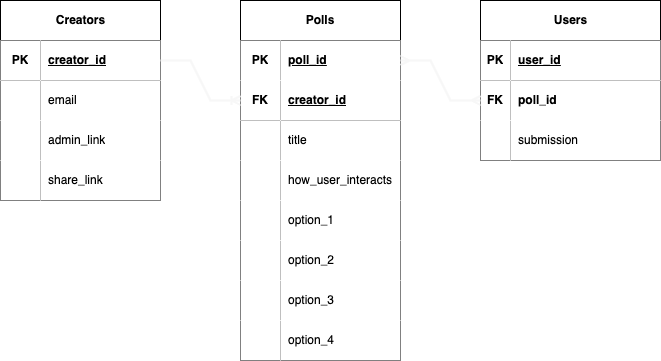

The diagram above was exported from draw.io. Its source (the exported page's mxGraphModel, read from the mxfile embedded in the PNG):
<mxGraphModel dx="1266" dy="685" grid="1" gridSize="10" guides="1" tooltips="1" connect="1" arrows="1" fold="1" page="1" pageScale="1" pageWidth="850" pageHeight="1100" math="0" shadow="0" extFonts="Permanent Marker^https://fonts.googleapis.com/css?family=Permanent+Marker">
  <root>
    <mxCell id="0" />
    <mxCell id="1" parent="0" />
    <mxCell id="Z-Fvum5USH-SWFJ64lb9-14" value="Polls&lt;span style=&quot;white-space: pre;&quot;&gt;&#09;&lt;/span&gt;" style="shape=table;startSize=40;container=1;collapsible=1;childLayout=tableLayout;fixedRows=1;rowLines=0;fontStyle=1;align=center;resizeLast=1;html=1;whiteSpace=wrap;" parent="1" vertex="1">
      <mxGeometry x="320" y="80" width="160" height="360" as="geometry" />
    </mxCell>
    <mxCell id="Z-Fvum5USH-SWFJ64lb9-15" value="" style="shape=tableRow;horizontal=0;startSize=0;swimlaneHead=0;swimlaneBody=0;fillColor=none;collapsible=0;dropTarget=0;points=[[0,0.5],[1,0.5]];portConstraint=eastwest;top=0;left=0;right=0;bottom=0;html=1;" parent="Z-Fvum5USH-SWFJ64lb9-14" vertex="1">
      <mxGeometry y="40" width="160" height="40" as="geometry" />
    </mxCell>
    <mxCell id="Z-Fvum5USH-SWFJ64lb9-16" value="PK" style="shape=partialRectangle;connectable=0;top=0;left=0;bottom=0;right=0;fontStyle=1;overflow=hidden;html=1;whiteSpace=wrap;" parent="Z-Fvum5USH-SWFJ64lb9-15" vertex="1">
      <mxGeometry width="40" height="40" as="geometry">
        <mxRectangle width="40" height="40" as="alternateBounds" />
      </mxGeometry>
    </mxCell>
    <mxCell id="Z-Fvum5USH-SWFJ64lb9-17" value="poll_id" style="shape=partialRectangle;connectable=0;top=0;left=0;bottom=0;right=0;align=left;spacingLeft=6;fontStyle=5;overflow=hidden;html=1;whiteSpace=wrap;" parent="Z-Fvum5USH-SWFJ64lb9-15" vertex="1">
      <mxGeometry x="40" width="120" height="40" as="geometry">
        <mxRectangle width="120" height="40" as="alternateBounds" />
      </mxGeometry>
    </mxCell>
    <mxCell id="Z-Fvum5USH-SWFJ64lb9-18" value="" style="shape=tableRow;horizontal=0;startSize=0;swimlaneHead=0;swimlaneBody=0;fillColor=none;collapsible=0;dropTarget=0;points=[[0,0.5],[1,0.5]];portConstraint=eastwest;top=0;left=0;right=0;bottom=1;html=1;" parent="Z-Fvum5USH-SWFJ64lb9-14" vertex="1">
      <mxGeometry y="80" width="160" height="40" as="geometry" />
    </mxCell>
    <mxCell id="Z-Fvum5USH-SWFJ64lb9-19" value="FK" style="shape=partialRectangle;connectable=0;top=0;left=0;bottom=0;right=0;fontStyle=1;overflow=hidden;html=1;whiteSpace=wrap;" parent="Z-Fvum5USH-SWFJ64lb9-18" vertex="1">
      <mxGeometry width="40" height="40" as="geometry">
        <mxRectangle width="40" height="40" as="alternateBounds" />
      </mxGeometry>
    </mxCell>
    <mxCell id="Z-Fvum5USH-SWFJ64lb9-20" value="creator_id" style="shape=partialRectangle;connectable=0;top=0;left=0;bottom=0;right=0;align=left;spacingLeft=6;fontStyle=5;overflow=hidden;html=1;whiteSpace=wrap;" parent="Z-Fvum5USH-SWFJ64lb9-18" vertex="1">
      <mxGeometry x="40" width="120" height="40" as="geometry">
        <mxRectangle width="120" height="40" as="alternateBounds" />
      </mxGeometry>
    </mxCell>
    <mxCell id="Z-Fvum5USH-SWFJ64lb9-21" value="" style="shape=tableRow;horizontal=0;startSize=0;swimlaneHead=0;swimlaneBody=0;fillColor=none;collapsible=0;dropTarget=0;points=[[0,0.5],[1,0.5]];portConstraint=eastwest;top=0;left=0;right=0;bottom=0;html=1;" parent="Z-Fvum5USH-SWFJ64lb9-14" vertex="1">
      <mxGeometry y="120" width="160" height="40" as="geometry" />
    </mxCell>
    <mxCell id="Z-Fvum5USH-SWFJ64lb9-22" value="" style="shape=partialRectangle;connectable=0;top=0;left=0;bottom=0;right=0;editable=1;overflow=hidden;html=1;whiteSpace=wrap;" parent="Z-Fvum5USH-SWFJ64lb9-21" vertex="1">
      <mxGeometry width="40" height="40" as="geometry">
        <mxRectangle width="40" height="40" as="alternateBounds" />
      </mxGeometry>
    </mxCell>
    <mxCell id="Z-Fvum5USH-SWFJ64lb9-23" value="title" style="shape=partialRectangle;connectable=0;top=0;left=0;bottom=0;right=0;align=left;spacingLeft=6;overflow=hidden;html=1;whiteSpace=wrap;" parent="Z-Fvum5USH-SWFJ64lb9-21" vertex="1">
      <mxGeometry x="40" width="120" height="40" as="geometry">
        <mxRectangle width="120" height="40" as="alternateBounds" />
      </mxGeometry>
    </mxCell>
    <mxCell id="Z-Fvum5USH-SWFJ64lb9-24" value="" style="shape=tableRow;horizontal=0;startSize=0;swimlaneHead=0;swimlaneBody=0;fillColor=none;collapsible=0;dropTarget=0;points=[[0,0.5],[1,0.5]];portConstraint=eastwest;top=0;left=0;right=0;bottom=0;html=1;" parent="Z-Fvum5USH-SWFJ64lb9-14" vertex="1">
      <mxGeometry y="160" width="160" height="40" as="geometry" />
    </mxCell>
    <mxCell id="Z-Fvum5USH-SWFJ64lb9-25" value="" style="shape=partialRectangle;connectable=0;top=0;left=0;bottom=0;right=0;editable=1;overflow=hidden;html=1;whiteSpace=wrap;" parent="Z-Fvum5USH-SWFJ64lb9-24" vertex="1">
      <mxGeometry width="40" height="40" as="geometry">
        <mxRectangle width="40" height="40" as="alternateBounds" />
      </mxGeometry>
    </mxCell>
    <mxCell id="Z-Fvum5USH-SWFJ64lb9-26" value="how_user_interacts" style="shape=partialRectangle;connectable=0;top=0;left=0;bottom=0;right=0;align=left;spacingLeft=6;overflow=hidden;html=1;whiteSpace=wrap;" parent="Z-Fvum5USH-SWFJ64lb9-24" vertex="1">
      <mxGeometry x="40" width="120" height="40" as="geometry">
        <mxRectangle width="120" height="40" as="alternateBounds" />
      </mxGeometry>
    </mxCell>
    <mxCell id="Z-Fvum5USH-SWFJ64lb9-78" value="" style="shape=tableRow;horizontal=0;startSize=0;swimlaneHead=0;swimlaneBody=0;fillColor=none;collapsible=0;dropTarget=0;points=[[0,0.5],[1,0.5]];portConstraint=eastwest;top=0;left=0;right=0;bottom=0;html=1;" parent="Z-Fvum5USH-SWFJ64lb9-14" vertex="1">
      <mxGeometry y="200" width="160" height="40" as="geometry" />
    </mxCell>
    <mxCell id="Z-Fvum5USH-SWFJ64lb9-79" value="" style="shape=partialRectangle;connectable=0;top=0;left=0;bottom=0;right=0;editable=1;overflow=hidden;html=1;whiteSpace=wrap;" parent="Z-Fvum5USH-SWFJ64lb9-78" vertex="1">
      <mxGeometry width="40" height="40" as="geometry">
        <mxRectangle width="40" height="40" as="alternateBounds" />
      </mxGeometry>
    </mxCell>
    <mxCell id="Z-Fvum5USH-SWFJ64lb9-80" value="option_1" style="shape=partialRectangle;connectable=0;top=0;left=0;bottom=0;right=0;align=left;spacingLeft=6;overflow=hidden;html=1;whiteSpace=wrap;" parent="Z-Fvum5USH-SWFJ64lb9-78" vertex="1">
      <mxGeometry x="40" width="120" height="40" as="geometry">
        <mxRectangle width="120" height="40" as="alternateBounds" />
      </mxGeometry>
    </mxCell>
    <mxCell id="Z-Fvum5USH-SWFJ64lb9-81" value="" style="shape=tableRow;horizontal=0;startSize=0;swimlaneHead=0;swimlaneBody=0;fillColor=none;collapsible=0;dropTarget=0;points=[[0,0.5],[1,0.5]];portConstraint=eastwest;top=0;left=0;right=0;bottom=0;html=1;" parent="Z-Fvum5USH-SWFJ64lb9-14" vertex="1">
      <mxGeometry y="240" width="160" height="40" as="geometry" />
    </mxCell>
    <mxCell id="Z-Fvum5USH-SWFJ64lb9-82" value="" style="shape=partialRectangle;connectable=0;top=0;left=0;bottom=0;right=0;editable=1;overflow=hidden;html=1;whiteSpace=wrap;" parent="Z-Fvum5USH-SWFJ64lb9-81" vertex="1">
      <mxGeometry width="40" height="40" as="geometry">
        <mxRectangle width="40" height="40" as="alternateBounds" />
      </mxGeometry>
    </mxCell>
    <mxCell id="Z-Fvum5USH-SWFJ64lb9-83" value="option_2" style="shape=partialRectangle;connectable=0;top=0;left=0;bottom=0;right=0;align=left;spacingLeft=6;overflow=hidden;html=1;whiteSpace=wrap;" parent="Z-Fvum5USH-SWFJ64lb9-81" vertex="1">
      <mxGeometry x="40" width="120" height="40" as="geometry">
        <mxRectangle width="120" height="40" as="alternateBounds" />
      </mxGeometry>
    </mxCell>
    <mxCell id="Z-Fvum5USH-SWFJ64lb9-84" value="" style="shape=tableRow;horizontal=0;startSize=0;swimlaneHead=0;swimlaneBody=0;fillColor=none;collapsible=0;dropTarget=0;points=[[0,0.5],[1,0.5]];portConstraint=eastwest;top=0;left=0;right=0;bottom=0;html=1;" parent="Z-Fvum5USH-SWFJ64lb9-14" vertex="1">
      <mxGeometry y="280" width="160" height="40" as="geometry" />
    </mxCell>
    <mxCell id="Z-Fvum5USH-SWFJ64lb9-85" value="" style="shape=partialRectangle;connectable=0;top=0;left=0;bottom=0;right=0;editable=1;overflow=hidden;html=1;whiteSpace=wrap;" parent="Z-Fvum5USH-SWFJ64lb9-84" vertex="1">
      <mxGeometry width="40" height="40" as="geometry">
        <mxRectangle width="40" height="40" as="alternateBounds" />
      </mxGeometry>
    </mxCell>
    <mxCell id="Z-Fvum5USH-SWFJ64lb9-86" value="option_3" style="shape=partialRectangle;connectable=0;top=0;left=0;bottom=0;right=0;align=left;spacingLeft=6;overflow=hidden;html=1;whiteSpace=wrap;" parent="Z-Fvum5USH-SWFJ64lb9-84" vertex="1">
      <mxGeometry x="40" width="120" height="40" as="geometry">
        <mxRectangle width="120" height="40" as="alternateBounds" />
      </mxGeometry>
    </mxCell>
    <mxCell id="Z-Fvum5USH-SWFJ64lb9-87" value="" style="shape=tableRow;horizontal=0;startSize=0;swimlaneHead=0;swimlaneBody=0;fillColor=none;collapsible=0;dropTarget=0;points=[[0,0.5],[1,0.5]];portConstraint=eastwest;top=0;left=0;right=0;bottom=0;html=1;" parent="Z-Fvum5USH-SWFJ64lb9-14" vertex="1">
      <mxGeometry y="320" width="160" height="40" as="geometry" />
    </mxCell>
    <mxCell id="Z-Fvum5USH-SWFJ64lb9-88" value="" style="shape=partialRectangle;connectable=0;top=0;left=0;bottom=0;right=0;editable=1;overflow=hidden;html=1;whiteSpace=wrap;" parent="Z-Fvum5USH-SWFJ64lb9-87" vertex="1">
      <mxGeometry width="40" height="40" as="geometry">
        <mxRectangle width="40" height="40" as="alternateBounds" />
      </mxGeometry>
    </mxCell>
    <mxCell id="Z-Fvum5USH-SWFJ64lb9-89" value="option_4" style="shape=partialRectangle;connectable=0;top=0;left=0;bottom=0;right=0;align=left;spacingLeft=6;overflow=hidden;html=1;whiteSpace=wrap;" parent="Z-Fvum5USH-SWFJ64lb9-87" vertex="1">
      <mxGeometry x="40" width="120" height="40" as="geometry">
        <mxRectangle width="120" height="40" as="alternateBounds" />
      </mxGeometry>
    </mxCell>
    <mxCell id="Z-Fvum5USH-SWFJ64lb9-40" value="Users" style="shape=table;startSize=40;container=1;collapsible=1;childLayout=tableLayout;fixedRows=1;rowLines=0;fontStyle=1;align=center;resizeLast=1;html=1;" parent="1" vertex="1">
      <mxGeometry x="560" y="80" width="180" height="160" as="geometry" />
    </mxCell>
    <mxCell id="Z-Fvum5USH-SWFJ64lb9-41" value="" style="shape=tableRow;horizontal=0;startSize=0;swimlaneHead=0;swimlaneBody=0;fillColor=none;collapsible=0;dropTarget=0;points=[[0,0.5],[1,0.5]];portConstraint=eastwest;top=0;left=0;right=0;bottom=1;" parent="Z-Fvum5USH-SWFJ64lb9-40" vertex="1">
      <mxGeometry y="40" width="180" height="40" as="geometry" />
    </mxCell>
    <mxCell id="Z-Fvum5USH-SWFJ64lb9-42" value="PK" style="shape=partialRectangle;connectable=0;top=0;left=0;bottom=0;right=0;fontStyle=1;overflow=hidden;whiteSpace=wrap;html=1;" parent="Z-Fvum5USH-SWFJ64lb9-41" vertex="1">
      <mxGeometry width="30" height="40" as="geometry">
        <mxRectangle width="30" height="40" as="alternateBounds" />
      </mxGeometry>
    </mxCell>
    <mxCell id="Z-Fvum5USH-SWFJ64lb9-43" value="user_id" style="shape=partialRectangle;connectable=0;top=0;left=0;bottom=0;right=0;align=left;spacingLeft=6;fontStyle=5;overflow=hidden;whiteSpace=wrap;html=1;" parent="Z-Fvum5USH-SWFJ64lb9-41" vertex="1">
      <mxGeometry x="30" width="150" height="40" as="geometry">
        <mxRectangle width="150" height="40" as="alternateBounds" />
      </mxGeometry>
    </mxCell>
    <mxCell id="Z-Fvum5USH-SWFJ64lb9-44" value="" style="shape=tableRow;horizontal=0;startSize=0;swimlaneHead=0;swimlaneBody=0;fillColor=none;collapsible=0;dropTarget=0;points=[[0,0.5],[1,0.5]];portConstraint=eastwest;top=0;left=0;right=0;bottom=0;" parent="Z-Fvum5USH-SWFJ64lb9-40" vertex="1">
      <mxGeometry y="80" width="180" height="40" as="geometry" />
    </mxCell>
    <mxCell id="Z-Fvum5USH-SWFJ64lb9-45" value="FK&lt;span style=&quot;white-space: pre;&quot;&gt;&#09;&lt;/span&gt;" style="shape=partialRectangle;connectable=0;top=0;left=0;bottom=0;right=0;editable=1;overflow=hidden;whiteSpace=wrap;html=1;fontStyle=1" parent="Z-Fvum5USH-SWFJ64lb9-44" vertex="1">
      <mxGeometry width="30" height="40" as="geometry">
        <mxRectangle width="30" height="40" as="alternateBounds" />
      </mxGeometry>
    </mxCell>
    <mxCell id="Z-Fvum5USH-SWFJ64lb9-46" value="poll_id" style="shape=partialRectangle;connectable=0;top=0;left=0;bottom=0;right=0;align=left;spacingLeft=6;overflow=hidden;whiteSpace=wrap;html=1;fontStyle=1" parent="Z-Fvum5USH-SWFJ64lb9-44" vertex="1">
      <mxGeometry x="30" width="150" height="40" as="geometry">
        <mxRectangle width="150" height="40" as="alternateBounds" />
      </mxGeometry>
    </mxCell>
    <mxCell id="WOflGL0TwrcVRIpGFIOn-2" value="" style="shape=tableRow;horizontal=0;startSize=0;swimlaneHead=0;swimlaneBody=0;fillColor=none;collapsible=0;dropTarget=0;points=[[0,0.5],[1,0.5]];portConstraint=eastwest;top=0;left=0;right=0;bottom=0;" vertex="1" parent="Z-Fvum5USH-SWFJ64lb9-40">
      <mxGeometry y="120" width="180" height="40" as="geometry" />
    </mxCell>
    <mxCell id="WOflGL0TwrcVRIpGFIOn-3" value="" style="shape=partialRectangle;connectable=0;top=0;left=0;bottom=0;right=0;editable=1;overflow=hidden;whiteSpace=wrap;html=1;" vertex="1" parent="WOflGL0TwrcVRIpGFIOn-2">
      <mxGeometry width="30" height="40" as="geometry">
        <mxRectangle width="30" height="40" as="alternateBounds" />
      </mxGeometry>
    </mxCell>
    <mxCell id="WOflGL0TwrcVRIpGFIOn-4" value="submission" style="shape=partialRectangle;connectable=0;top=0;left=0;bottom=0;right=0;align=left;spacingLeft=6;overflow=hidden;whiteSpace=wrap;html=1;" vertex="1" parent="WOflGL0TwrcVRIpGFIOn-2">
      <mxGeometry x="30" width="150" height="40" as="geometry">
        <mxRectangle width="150" height="40" as="alternateBounds" />
      </mxGeometry>
    </mxCell>
    <mxCell id="Z-Fvum5USH-SWFJ64lb9-53" value="Creators" style="shape=table;startSize=40;container=1;collapsible=1;childLayout=tableLayout;fixedRows=1;rowLines=0;fontStyle=1;align=center;resizeLast=1;html=1;" parent="1" vertex="1">
      <mxGeometry x="80" y="80" width="160" height="200" as="geometry" />
    </mxCell>
    <mxCell id="Z-Fvum5USH-SWFJ64lb9-54" value="" style="shape=tableRow;horizontal=0;startSize=0;swimlaneHead=0;swimlaneBody=0;fillColor=none;collapsible=0;dropTarget=0;points=[[0,0.5],[1,0.5]];portConstraint=eastwest;top=0;left=0;right=0;bottom=1;" parent="Z-Fvum5USH-SWFJ64lb9-53" vertex="1">
      <mxGeometry y="40" width="160" height="40" as="geometry" />
    </mxCell>
    <mxCell id="Z-Fvum5USH-SWFJ64lb9-55" value="PK" style="shape=partialRectangle;connectable=0;top=0;left=0;bottom=0;right=0;fontStyle=1;overflow=hidden;whiteSpace=wrap;html=1;" parent="Z-Fvum5USH-SWFJ64lb9-54" vertex="1">
      <mxGeometry width="40" height="40" as="geometry">
        <mxRectangle width="40" height="40" as="alternateBounds" />
      </mxGeometry>
    </mxCell>
    <mxCell id="Z-Fvum5USH-SWFJ64lb9-56" value="creator_id" style="shape=partialRectangle;connectable=0;top=0;left=0;bottom=0;right=0;align=left;spacingLeft=6;fontStyle=5;overflow=hidden;whiteSpace=wrap;html=1;" parent="Z-Fvum5USH-SWFJ64lb9-54" vertex="1">
      <mxGeometry x="40" width="120" height="40" as="geometry">
        <mxRectangle width="120" height="40" as="alternateBounds" />
      </mxGeometry>
    </mxCell>
    <mxCell id="Z-Fvum5USH-SWFJ64lb9-57" value="" style="shape=tableRow;horizontal=0;startSize=0;swimlaneHead=0;swimlaneBody=0;fillColor=none;collapsible=0;dropTarget=0;points=[[0,0.5],[1,0.5]];portConstraint=eastwest;top=0;left=0;right=0;bottom=0;" parent="Z-Fvum5USH-SWFJ64lb9-53" vertex="1">
      <mxGeometry y="80" width="160" height="40" as="geometry" />
    </mxCell>
    <mxCell id="Z-Fvum5USH-SWFJ64lb9-58" value="" style="shape=partialRectangle;connectable=0;top=0;left=0;bottom=0;right=0;editable=1;overflow=hidden;whiteSpace=wrap;html=1;" parent="Z-Fvum5USH-SWFJ64lb9-57" vertex="1">
      <mxGeometry width="40" height="40" as="geometry">
        <mxRectangle width="40" height="40" as="alternateBounds" />
      </mxGeometry>
    </mxCell>
    <mxCell id="Z-Fvum5USH-SWFJ64lb9-59" value="email" style="shape=partialRectangle;connectable=0;top=0;left=0;bottom=0;right=0;align=left;spacingLeft=6;overflow=hidden;whiteSpace=wrap;html=1;" parent="Z-Fvum5USH-SWFJ64lb9-57" vertex="1">
      <mxGeometry x="40" width="120" height="40" as="geometry">
        <mxRectangle width="120" height="40" as="alternateBounds" />
      </mxGeometry>
    </mxCell>
    <mxCell id="Z-Fvum5USH-SWFJ64lb9-60" value="" style="shape=tableRow;horizontal=0;startSize=0;swimlaneHead=0;swimlaneBody=0;fillColor=none;collapsible=0;dropTarget=0;points=[[0,0.5],[1,0.5]];portConstraint=eastwest;top=0;left=0;right=0;bottom=0;" parent="Z-Fvum5USH-SWFJ64lb9-53" vertex="1">
      <mxGeometry y="120" width="160" height="40" as="geometry" />
    </mxCell>
    <mxCell id="Z-Fvum5USH-SWFJ64lb9-61" value="" style="shape=partialRectangle;connectable=0;top=0;left=0;bottom=0;right=0;editable=1;overflow=hidden;whiteSpace=wrap;html=1;" parent="Z-Fvum5USH-SWFJ64lb9-60" vertex="1">
      <mxGeometry width="40" height="40" as="geometry">
        <mxRectangle width="40" height="40" as="alternateBounds" />
      </mxGeometry>
    </mxCell>
    <mxCell id="Z-Fvum5USH-SWFJ64lb9-62" value="admin_link" style="shape=partialRectangle;connectable=0;top=0;left=0;bottom=0;right=0;align=left;spacingLeft=6;overflow=hidden;whiteSpace=wrap;html=1;" parent="Z-Fvum5USH-SWFJ64lb9-60" vertex="1">
      <mxGeometry x="40" width="120" height="40" as="geometry">
        <mxRectangle width="120" height="40" as="alternateBounds" />
      </mxGeometry>
    </mxCell>
    <mxCell id="Z-Fvum5USH-SWFJ64lb9-63" value="" style="shape=tableRow;horizontal=0;startSize=0;swimlaneHead=0;swimlaneBody=0;fillColor=none;collapsible=0;dropTarget=0;points=[[0,0.5],[1,0.5]];portConstraint=eastwest;top=0;left=0;right=0;bottom=0;" parent="Z-Fvum5USH-SWFJ64lb9-53" vertex="1">
      <mxGeometry y="160" width="160" height="40" as="geometry" />
    </mxCell>
    <mxCell id="Z-Fvum5USH-SWFJ64lb9-64" value="" style="shape=partialRectangle;connectable=0;top=0;left=0;bottom=0;right=0;editable=1;overflow=hidden;whiteSpace=wrap;html=1;" parent="Z-Fvum5USH-SWFJ64lb9-63" vertex="1">
      <mxGeometry width="40" height="40" as="geometry">
        <mxRectangle width="40" height="40" as="alternateBounds" />
      </mxGeometry>
    </mxCell>
    <mxCell id="Z-Fvum5USH-SWFJ64lb9-65" value="share_link" style="shape=partialRectangle;connectable=0;top=0;left=0;bottom=0;right=0;align=left;spacingLeft=6;overflow=hidden;whiteSpace=wrap;html=1;" parent="Z-Fvum5USH-SWFJ64lb9-63" vertex="1">
      <mxGeometry x="40" width="120" height="40" as="geometry">
        <mxRectangle width="120" height="40" as="alternateBounds" />
      </mxGeometry>
    </mxCell>
    <mxCell id="Z-Fvum5USH-SWFJ64lb9-92" value="" style="edgeStyle=entityRelationEdgeStyle;fontSize=12;html=1;endArrow=ERoneToMany;rounded=0;exitX=1;exitY=0.5;exitDx=0;exitDy=0;strokeColor=#F7F7F7;strokeWidth=2;" parent="1" source="Z-Fvum5USH-SWFJ64lb9-54" target="Z-Fvum5USH-SWFJ64lb9-18" edge="1">
      <mxGeometry width="100" height="100" relative="1" as="geometry">
        <mxPoint x="210" y="340" as="sourcePoint" />
        <mxPoint x="290" y="180" as="targetPoint" />
        <Array as="points">
          <mxPoint x="160" y="360" />
        </Array>
      </mxGeometry>
    </mxCell>
    <mxCell id="Z-Fvum5USH-SWFJ64lb9-95" value="" style="edgeStyle=entityRelationEdgeStyle;fontSize=12;html=1;endArrow=ERmany;startArrow=ERmany;rounded=0;strokeWidth=2;fillColor=#6a00ff;strokeColor=#f7f7f7;exitX=1;exitY=0.5;exitDx=0;exitDy=0;" parent="1" source="Z-Fvum5USH-SWFJ64lb9-15" target="Z-Fvum5USH-SWFJ64lb9-44" edge="1">
      <mxGeometry width="100" height="100" relative="1" as="geometry">
        <mxPoint x="450" y="390" as="sourcePoint" />
        <mxPoint x="550" y="290" as="targetPoint" />
      </mxGeometry>
    </mxCell>
  </root>
</mxGraphModel>